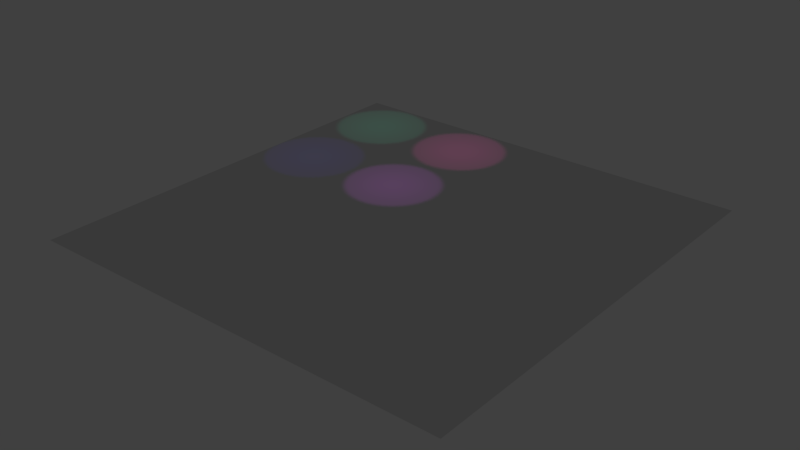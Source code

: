 # Source: rgb_white_quad_light.blend  (saved by Blender 2.79.0; exported with 4.5.12 LTS)
import bpy
from mathutils import Matrix  # noqa: F401  (used for matrix-valued properties, if any)

bpy.ops.wm.read_factory_settings(use_empty=True)
scene = bpy.context.scene
scene.name = 'Scene'

# ---- collections
col_collection_1 = bpy.data.collections.new('Collection 1'); scene.collection.children.link(col_collection_1)

# ---- materials (node trees are filled in below, after node groups)
mat_material = bpy.data.materials.new('Material')
mat_material.alpha_threshold = 0.0
mat_material.use_transparent_shadow = False
mat_material.roughness = 0.5

# ---- material node trees

# ---- world
world_world = bpy.data.worlds.new('World'); scene.world = world_world
world_world.color = (0.05088, 0.05088, 0.05088)
world_world.use_sun_shadow = False
world_world.sun_shadow_jitter_overblur = 0.0
world_world.cycles.sampling_method = 'NONE'
world_world.cycles.sample_map_resolution = 256

# ---- lights
light_point_016 = bpy.data.lights.new('Point.016', 'SPOT')
light_point_016.transmission_factor = 0.0
light_point_016.energy = 0.0
light_point_016.shadow_buffer_clip_start = 0.5
light_point_016.shadow_soft_size = 0.1
light_point_016.shadow_maximum_resolution = 0.006
light_point_016.use_absolute_resolution = True
light_point_016.spot_size = 1.134
light_point_016.cycles.use_multiple_importance_sampling = False
light_point_015 = bpy.data.lights.new('Point.015', 'SPOT')
light_point_015.transmission_factor = 0.0
light_point_015.energy = 0.0
light_point_015.shadow_buffer_clip_start = 0.5
light_point_015.shadow_soft_size = 0.1
light_point_015.shadow_maximum_resolution = 0.006
light_point_015.use_absolute_resolution = True
light_point_015.spot_size = 1.134
light_point_015.cycles.use_multiple_importance_sampling = False
light_point_014 = bpy.data.lights.new('Point.014', 'SPOT')
light_point_014.transmission_factor = 0.0
light_point_014.energy = 0.0
light_point_014.shadow_buffer_clip_start = 0.5
light_point_014.shadow_soft_size = 0.1
light_point_014.shadow_maximum_resolution = 0.006
light_point_014.use_absolute_resolution = True
light_point_014.spot_size = 1.134
light_point_014.cycles.use_multiple_importance_sampling = False
light_point_013 = bpy.data.lights.new('Point.013', 'SPOT')
light_point_013.transmission_factor = 0.0
light_point_013.energy = 0.0
light_point_013.shadow_buffer_clip_start = 0.5
light_point_013.shadow_soft_size = 0.1
light_point_013.shadow_maximum_resolution = 0.006
light_point_013.use_absolute_resolution = True
light_point_013.spot_size = 1.134
light_point_013.cycles.use_multiple_importance_sampling = False
light_point_012 = bpy.data.lights.new('Point.012', 'SPOT')
light_point_012.transmission_factor = 0.0
light_point_012.energy = 0.0
light_point_012.shadow_buffer_clip_start = 0.5
light_point_012.shadow_soft_size = 0.1
light_point_012.shadow_maximum_resolution = 0.006
light_point_012.use_absolute_resolution = True
light_point_012.spot_size = 1.134
light_point_012.cycles.use_multiple_importance_sampling = False
light_point_011 = bpy.data.lights.new('Point.011', 'SPOT')
light_point_011.transmission_factor = 0.0
light_point_011.energy = 0.0
light_point_011.shadow_buffer_clip_start = 0.5
light_point_011.shadow_soft_size = 0.1
light_point_011.shadow_maximum_resolution = 0.006
light_point_011.use_absolute_resolution = True
light_point_011.spot_size = 1.134
light_point_011.cycles.use_multiple_importance_sampling = False
light_point_010 = bpy.data.lights.new('Point.010', 'SPOT')
light_point_010.transmission_factor = 0.0
light_point_010.energy = 0.0
light_point_010.shadow_buffer_clip_start = 0.5
light_point_010.shadow_soft_size = 0.1
light_point_010.shadow_maximum_resolution = 0.006
light_point_010.use_absolute_resolution = True
light_point_010.spot_size = 1.134
light_point_010.cycles.use_multiple_importance_sampling = False
light_point_009 = bpy.data.lights.new('Point.009', 'SPOT')
light_point_009.transmission_factor = 0.0
light_point_009.energy = 0.0
light_point_009.shadow_buffer_clip_start = 0.5
light_point_009.shadow_soft_size = 0.1
light_point_009.shadow_maximum_resolution = 0.006
light_point_009.use_absolute_resolution = True
light_point_009.spot_size = 1.134
light_point_009.cycles.use_multiple_importance_sampling = False
light_point_003 = bpy.data.lights.new('Point.003', 'SPOT')
light_point_003.color = (0.244, 0.04457, 0.3032)
light_point_003.transmission_factor = 0.0
light_point_003.energy = 100.0
light_point_003.shadow_buffer_clip_start = 0.5
light_point_003.shadow_soft_size = 0.1
light_point_003.shadow_maximum_resolution = 0.006
light_point_003.use_absolute_resolution = True
light_point_003.spot_size = 1.134
light_point_003.cycles.use_multiple_importance_sampling = False
light_point_002 = bpy.data.lights.new('Point.002', 'SPOT')
light_point_002.color = (0.01784, 0.004413, 0.1237)
light_point_002.transmission_factor = 0.0
light_point_002.energy = 100.0
light_point_002.shadow_buffer_clip_start = 0.5
light_point_002.shadow_soft_size = 0.1
light_point_002.shadow_maximum_resolution = 0.006
light_point_002.use_absolute_resolution = True
light_point_002.spot_blend = 0.0
light_point_002.spot_size = 1.134
light_point_002.cycles.use_multiple_importance_sampling = False
light_point_001 = bpy.data.lights.new('Point.001', 'SPOT')
light_point_001.color = (0.3343, 0.03291, 0.1789)
light_point_001.transmission_factor = 0.0
light_point_001.energy = 100.0
light_point_001.shadow_buffer_clip_start = 0.5
light_point_001.shadow_soft_size = 0.1
light_point_001.shadow_maximum_resolution = 0.006
light_point_001.use_absolute_resolution = True
light_point_001.spot_size = 1.134
light_point_001.cycles.use_multiple_importance_sampling = False
light_point = bpy.data.lights.new('Point', 'SPOT')
light_point.color = (0.01537, 0.1626, 0.09311)
light_point.transmission_factor = 0.0
light_point.energy = 100.0
light_point.shadow_buffer_clip_start = 0.5
light_point.shadow_soft_size = 0.1
light_point.shadow_maximum_resolution = 0.006
light_point.use_absolute_resolution = True
light_point.spot_size = 1.134
light_point.cycles.use_multiple_importance_sampling = False

# ---- meshes
me_plane = bpy.data.meshes.new('Plane')
me_plane.from_pydata([(-1.0, -3.211, 0.0), (3.176, -3.211, 0.0), (-1.0, 1.0, 0.0), (3.176, 1.0, 0.0)], [], [(0, 1, 3, 2)])
me_plane.materials.append(mat_material)
me_plane.use_remesh_preserve_volume = False
me_plane.use_remesh_preserve_attributes = False
me_plane.use_mirror_vertex_groups = False
me_plane.update()

# ---- objects
ob_plane = bpy.data.objects.new('Plane', me_plane)
ob_light_1_10_0_0_165 = bpy.data.objects.new('light-1-10.0.0.165', light_point_016)
ob_light_2_10_0_0_165 = bpy.data.objects.new('light-2-10.0.0.165', light_point_015)
ob_light_3_10_0_0_165 = bpy.data.objects.new('light-3-10.0.0.165', light_point_014)
ob_light_4_10_0_0_165 = bpy.data.objects.new('light-4-10.0.0.165', light_point_013)
ob_light_4_10_0_0_54 = bpy.data.objects.new('light-4-10.0.0.54', light_point_012)
ob_light_3_10_0_0_54 = bpy.data.objects.new('light-3-10.0.0.54', light_point_011)
ob_light_2_10_0_0_54 = bpy.data.objects.new('light-2-10.0.0.54', light_point_010)
ob_light_1_10_0_0_54 = bpy.data.objects.new('light-1-10.0.0.54', light_point_009)
ob_bgr_4_10_0_0_30 = bpy.data.objects.new('bgr-4-10.0.0.30', light_point_003)
ob_bgr_3_10_0_0_30 = bpy.data.objects.new('bgr-3-10.0.0.30', light_point_002)
ob_bgr_2_10_0_0_30 = bpy.data.objects.new('bgr-2-10.0.0.30', light_point_001)
ob_bgr_1_10_0_0_30 = bpy.data.objects.new('bgr-1-10.0.0.30', light_point)

# ---- transforms, parenting, visibility, modifiers, constraints
ob_plane.location = (0.0, 0.0, 0.0)
ob_plane.scale = (3.935, 3.935, 3.935)
ob_plane.lineart.crease_threshold = 0.0
ob_light_1_10_0_0_165.location = (6.0, -6.0, 3.0)
ob_light_1_10_0_0_165.lineart.crease_threshold = 0.0
ob_light_2_10_0_0_165.location = (6.0, -10.0, 3.0)
ob_light_2_10_0_0_165.lineart.crease_threshold = 0.0
ob_light_3_10_0_0_165.location = (10.0, -6.0, 3.0)
ob_light_3_10_0_0_165.lineart.crease_threshold = 0.0
ob_light_4_10_0_0_165.location = (10.32, -10.0, 3.0)
ob_light_4_10_0_0_165.lineart.crease_threshold = 0.0
ob_light_4_10_0_0_54.location = (10.32, -2.0, 3.0)
ob_light_4_10_0_0_54.lineart.crease_threshold = 0.0
ob_light_3_10_0_0_54.location = (10.0, 2.0, 3.0)
ob_light_3_10_0_0_54.lineart.crease_threshold = 0.0
ob_light_2_10_0_0_54.location = (6.0, -2.0, 3.0)
ob_light_2_10_0_0_54.lineart.crease_threshold = 0.0
ob_light_1_10_0_0_54.location = (6.0, 2.0, 3.0)
ob_light_1_10_0_0_54.lineart.crease_threshold = 0.0
ob_bgr_4_10_0_0_30.location = (2.0, -2.0, 3.0)
ob_bgr_4_10_0_0_30.lineart.crease_threshold = 0.0
ob_bgr_3_10_0_0_30.location = (-2.0, -2.0, 3.042)
ob_bgr_3_10_0_0_30.lineart.crease_threshold = 0.0
ob_bgr_2_10_0_0_30.location = (2.0, 2.0, 3.0)
ob_bgr_2_10_0_0_30.lineart.crease_threshold = 0.0
ob_bgr_1_10_0_0_30.location = (-2.0, 2.0, 3.0)
ob_bgr_1_10_0_0_30.lineart.crease_threshold = 0.0

# ---- collection membership
col_collection_1.objects.link(ob_plane)
col_collection_1.objects.link(ob_light_1_10_0_0_165)
col_collection_1.objects.link(ob_light_2_10_0_0_165)
col_collection_1.objects.link(ob_light_3_10_0_0_165)
col_collection_1.objects.link(ob_light_4_10_0_0_165)
col_collection_1.objects.link(ob_light_4_10_0_0_54)
col_collection_1.objects.link(ob_light_3_10_0_0_54)
col_collection_1.objects.link(ob_light_2_10_0_0_54)
col_collection_1.objects.link(ob_light_1_10_0_0_54)
col_collection_1.objects.link(ob_bgr_4_10_0_0_30)
col_collection_1.objects.link(ob_bgr_3_10_0_0_30)
col_collection_1.objects.link(ob_bgr_2_10_0_0_30)
col_collection_1.objects.link(ob_bgr_1_10_0_0_30)

# ---- scene / render settings (as saved in the file)
scene.frame_start = 1; scene.frame_end = 250; scene.frame_set(39)
scene.render.engine = 'BLENDER_EEVEE_NEXT'
scene.render.resolution_percentage = 50
scene.render.fps = 10
scene.render.dither_intensity = 0.0
scene.cycles.use_denoising = False
scene.cycles.samples = 10
scene.cycles.sampling_pattern = 'TABULATED_SOBOL'
scene.cycles.light_sampling_threshold = 0.0
scene.cycles.use_adaptive_sampling = False
scene.cycles.use_light_tree = False
scene.cycles.blur_glossy = 0.0
scene.cycles.pixel_filter_type = 'GAUSSIAN'
scene.cycles.sample_clamp_indirect = 0.0
scene.view_settings.view_transform = 'Standard'
bpy.context.view_layer.update()

# ---- added for rendering (the .blend has no active camera): camera
cam_auto = bpy.data.cameras.new('AutoCamera')
cam_auto.lens = 50.0
cam_auto.sensor_width = 36.0
cam_auto.clip_end = 1000.0
ob_auto_camera = bpy.data.objects.new('AutoCamera', cam_auto)
scene.collection.objects.link(ob_auto_camera)
ob_auto_camera.location = (25.869, -30.2557, 17.271)
ob_auto_camera.rotation_euler = (1.09748, -7.21219e-08, 0.694738)
scene.camera = ob_auto_camera
bpy.context.view_layer.update()
